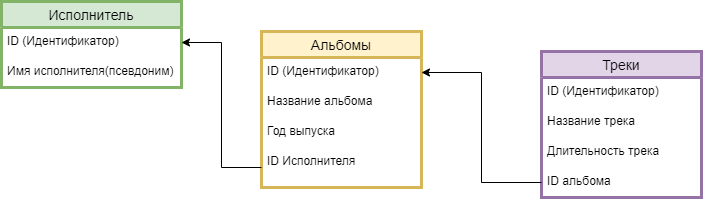

The diagram above was exported from draw.io. Its source (the exported page's mxGraphModel, read from the mxfile embedded in the PNG):
<mxGraphModel dx="1422" dy="705" grid="1" gridSize="10" guides="1" tooltips="1" connect="1" arrows="1" fold="1" page="1" pageScale="1" pageWidth="1169" pageHeight="827" math="0" shadow="0">
  <root>
    <mxCell id="0" />
    <mxCell id="1" parent="0" />
    <mxCell id="CFicHpgQq3st-IzEMrjK-14" value="Исполнитель" style="swimlane;fontStyle=0;childLayout=stackLayout;horizontal=1;startSize=26;horizontalStack=0;resizeParent=1;resizeParentMax=0;resizeLast=0;collapsible=1;marginBottom=0;align=center;fontSize=14;fillColor=#d5e8d4;strokeColor=#82b366;strokeWidth=3;" parent="1" vertex="1">
      <mxGeometry x="60" y="30" width="180" height="86" as="geometry" />
    </mxCell>
    <mxCell id="CFicHpgQq3st-IzEMrjK-15" value="ID (Идентификатор)" style="text;strokeColor=none;fillColor=none;spacingLeft=4;spacingRight=4;overflow=hidden;rotatable=0;points=[[0,0.5],[1,0.5]];portConstraint=eastwest;fontSize=12;" parent="CFicHpgQq3st-IzEMrjK-14" vertex="1">
      <mxGeometry y="26" width="180" height="30" as="geometry" />
    </mxCell>
    <mxCell id="CFicHpgQq3st-IzEMrjK-16" value="Имя исполнителя(псевдоним)" style="text;strokeColor=none;fillColor=none;spacingLeft=4;spacingRight=4;overflow=hidden;rotatable=0;points=[[0,0.5],[1,0.5]];portConstraint=eastwest;fontSize=12;" parent="CFicHpgQq3st-IzEMrjK-14" vertex="1">
      <mxGeometry y="56" width="180" height="30" as="geometry" />
    </mxCell>
    <mxCell id="CFicHpgQq3st-IzEMrjK-25" value="Альбомы" style="swimlane;fontStyle=0;childLayout=stackLayout;horizontal=1;startSize=26;horizontalStack=0;resizeParent=1;resizeParentMax=0;resizeLast=0;collapsible=1;marginBottom=0;align=center;fontSize=14;strokeWidth=3;fillColor=#fff2cc;strokeColor=#d6b656;" parent="1" vertex="1">
      <mxGeometry x="320" y="60" width="160" height="156" as="geometry" />
    </mxCell>
    <mxCell id="CFicHpgQq3st-IzEMrjK-26" value="ID (Идентификатор)" style="text;strokeColor=none;fillColor=none;spacingLeft=4;spacingRight=4;overflow=hidden;rotatable=0;points=[[0,0.5],[1,0.5]];portConstraint=eastwest;fontSize=12;" parent="CFicHpgQq3st-IzEMrjK-25" vertex="1">
      <mxGeometry y="26" width="160" height="30" as="geometry" />
    </mxCell>
    <mxCell id="u29Ppy7APGAdogK-8gnC-2" value="Название альбома" style="text;strokeColor=none;fillColor=none;spacingLeft=4;spacingRight=4;overflow=hidden;rotatable=0;points=[[0,0.5],[1,0.5]];portConstraint=eastwest;fontSize=12;" vertex="1" parent="CFicHpgQq3st-IzEMrjK-25">
      <mxGeometry y="56" width="160" height="30" as="geometry" />
    </mxCell>
    <mxCell id="u29Ppy7APGAdogK-8gnC-3" value="Год выпуска" style="text;strokeColor=none;fillColor=none;spacingLeft=4;spacingRight=4;overflow=hidden;rotatable=0;points=[[0,0.5],[1,0.5]];portConstraint=eastwest;fontSize=12;" vertex="1" parent="CFicHpgQq3st-IzEMrjK-25">
      <mxGeometry y="86" width="160" height="30" as="geometry" />
    </mxCell>
    <mxCell id="0xOfxdMViMZZA_vDDxeC-1" value="ID Исполнителя" style="text;strokeColor=none;fillColor=none;spacingLeft=4;spacingRight=4;overflow=hidden;rotatable=0;points=[[0,0.5],[1,0.5]];portConstraint=eastwest;fontSize=12;" parent="CFicHpgQq3st-IzEMrjK-25" vertex="1">
      <mxGeometry y="116" width="160" height="40" as="geometry" />
    </mxCell>
    <mxCell id="CFicHpgQq3st-IzEMrjK-31" value="Треки" style="swimlane;fontStyle=0;childLayout=stackLayout;horizontal=1;startSize=26;horizontalStack=0;resizeParent=1;resizeParentMax=0;resizeLast=0;collapsible=1;marginBottom=0;align=center;fontSize=14;strokeWidth=3;fillColor=#e1d5e7;strokeColor=#9673a6;" parent="1" vertex="1">
      <mxGeometry x="600" y="80" width="160" height="146" as="geometry" />
    </mxCell>
    <mxCell id="CFicHpgQq3st-IzEMrjK-32" value="ID (Идентификатор)" style="text;strokeColor=none;fillColor=none;spacingLeft=4;spacingRight=4;overflow=hidden;rotatable=0;points=[[0,0.5],[1,0.5]];portConstraint=eastwest;fontSize=12;" parent="CFicHpgQq3st-IzEMrjK-31" vertex="1">
      <mxGeometry y="26" width="160" height="30" as="geometry" />
    </mxCell>
    <mxCell id="CFicHpgQq3st-IzEMrjK-33" value="Название трека" style="text;strokeColor=none;fillColor=none;spacingLeft=4;spacingRight=4;overflow=hidden;rotatable=0;points=[[0,0.5],[1,0.5]];portConstraint=eastwest;fontSize=12;" parent="CFicHpgQq3st-IzEMrjK-31" vertex="1">
      <mxGeometry y="56" width="160" height="30" as="geometry" />
    </mxCell>
    <mxCell id="CFicHpgQq3st-IzEMrjK-34" value="Длительность трека" style="text;strokeColor=none;fillColor=none;spacingLeft=4;spacingRight=4;overflow=hidden;rotatable=0;points=[[0,0.5],[1,0.5]];portConstraint=eastwest;fontSize=12;" parent="CFicHpgQq3st-IzEMrjK-31" vertex="1">
      <mxGeometry y="86" width="160" height="30" as="geometry" />
    </mxCell>
    <mxCell id="0xOfxdMViMZZA_vDDxeC-3" value="ID альбома" style="text;strokeColor=none;fillColor=none;spacingLeft=4;spacingRight=4;overflow=hidden;rotatable=0;points=[[0,0.5],[1,0.5]];portConstraint=eastwest;fontSize=12;" parent="CFicHpgQq3st-IzEMrjK-31" vertex="1">
      <mxGeometry y="116" width="160" height="30" as="geometry" />
    </mxCell>
    <mxCell id="0xOfxdMViMZZA_vDDxeC-5" style="edgeStyle=orthogonalEdgeStyle;rounded=0;orthogonalLoop=1;jettySize=auto;html=1;exitX=0;exitY=0.5;exitDx=0;exitDy=0;" parent="1" source="0xOfxdMViMZZA_vDDxeC-3" target="CFicHpgQq3st-IzEMrjK-26" edge="1">
      <mxGeometry relative="1" as="geometry" />
    </mxCell>
    <mxCell id="u29Ppy7APGAdogK-8gnC-1" style="edgeStyle=orthogonalEdgeStyle;rounded=0;orthogonalLoop=1;jettySize=auto;html=1;exitX=0;exitY=0.5;exitDx=0;exitDy=0;entryX=1;entryY=0.5;entryDx=0;entryDy=0;" edge="1" parent="1" source="0xOfxdMViMZZA_vDDxeC-1" target="CFicHpgQq3st-IzEMrjK-15">
      <mxGeometry relative="1" as="geometry" />
    </mxCell>
  </root>
</mxGraphModel>